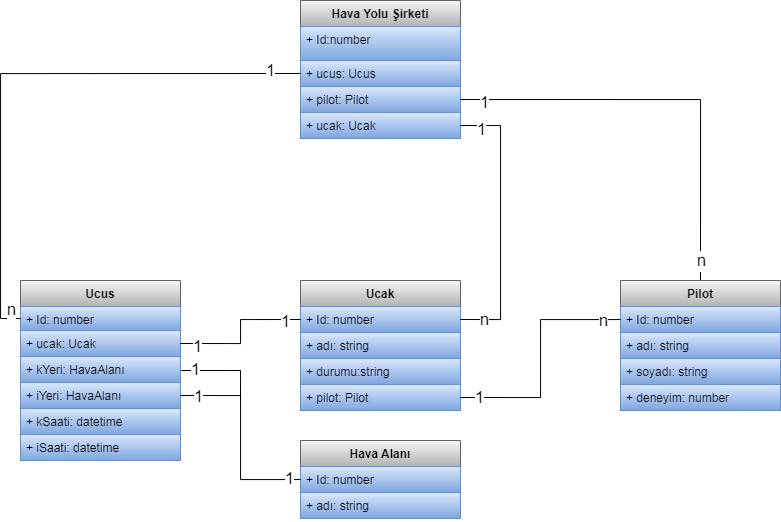

The diagram above was exported from draw.io. Its source (the exported page's mxGraphModel, read from the mxfile embedded in the PNG):
<mxGraphModel dx="1157" dy="600" grid="1" gridSize="10" guides="1" tooltips="1" connect="1" arrows="1" fold="1" page="1" pageScale="1" pageWidth="827" pageHeight="1169" math="0" shadow="0">
  <root>
    <mxCell id="0" />
    <mxCell id="1" parent="0" />
    <mxCell id="cp-vUlQVqxfR5RI0IxJv-13" value="Hava Alanı" style="swimlane;fontStyle=1;align=center;verticalAlign=top;childLayout=stackLayout;horizontal=1;startSize=26;horizontalStack=0;resizeParent=1;resizeParentMax=0;resizeLast=0;collapsible=1;marginBottom=0;fillColor=#f5f5f5;strokeColor=#666666;gradientColor=#b3b3b3;" vertex="1" parent="1">
      <mxGeometry x="320" y="480" width="160" height="78" as="geometry" />
    </mxCell>
    <mxCell id="cp-vUlQVqxfR5RI0IxJv-14" value="+ Id: number" style="text;align=left;verticalAlign=top;spacingLeft=4;spacingRight=4;overflow=hidden;rotatable=0;points=[[0,0.5],[1,0.5]];portConstraint=eastwest;fillColor=#dae8fc;gradientColor=#7ea6e0;strokeColor=#6c8ebf;" vertex="1" parent="cp-vUlQVqxfR5RI0IxJv-13">
      <mxGeometry y="26" width="160" height="26" as="geometry" />
    </mxCell>
    <mxCell id="cp-vUlQVqxfR5RI0IxJv-21" value="+ adı: string" style="text;strokeColor=#6c8ebf;fillColor=#dae8fc;align=left;verticalAlign=top;spacingLeft=4;spacingRight=4;overflow=hidden;rotatable=0;points=[[0,0.5],[1,0.5]];portConstraint=eastwest;gradientColor=#7ea6e0;" vertex="1" parent="cp-vUlQVqxfR5RI0IxJv-13">
      <mxGeometry y="52" width="160" height="26" as="geometry" />
    </mxCell>
    <mxCell id="cp-vUlQVqxfR5RI0IxJv-17" value="Hava Yolu Şirketi" style="swimlane;fontStyle=1;align=center;verticalAlign=top;childLayout=stackLayout;horizontal=1;startSize=26;horizontalStack=0;resizeParent=1;resizeParentMax=0;resizeLast=0;collapsible=1;marginBottom=0;fillColor=#f5f5f5;gradientColor=#b3b3b3;strokeColor=#666666;" vertex="1" parent="1">
      <mxGeometry x="320" y="40" width="160" height="138" as="geometry" />
    </mxCell>
    <mxCell id="cp-vUlQVqxfR5RI0IxJv-18" value="+ Id:number" style="text;strokeColor=#6c8ebf;fillColor=#dae8fc;align=left;verticalAlign=top;spacingLeft=4;spacingRight=4;overflow=hidden;rotatable=0;points=[[0,0.5],[1,0.5]];portConstraint=eastwest;gradientColor=#7ea6e0;" vertex="1" parent="cp-vUlQVqxfR5RI0IxJv-17">
      <mxGeometry y="26" width="160" height="34" as="geometry" />
    </mxCell>
    <mxCell id="cp-vUlQVqxfR5RI0IxJv-24" value="+ ucus: Ucus" style="text;strokeColor=#6c8ebf;fillColor=#dae8fc;align=left;verticalAlign=top;spacingLeft=4;spacingRight=4;overflow=hidden;rotatable=0;points=[[0,0.5],[1,0.5]];portConstraint=eastwest;gradientColor=#7ea6e0;" vertex="1" parent="cp-vUlQVqxfR5RI0IxJv-17">
      <mxGeometry y="60" width="160" height="26" as="geometry" />
    </mxCell>
    <mxCell id="cp-vUlQVqxfR5RI0IxJv-25" value="+ pilot: Pilot" style="text;strokeColor=#6c8ebf;fillColor=#dae8fc;align=left;verticalAlign=top;spacingLeft=4;spacingRight=4;overflow=hidden;rotatable=0;points=[[0,0.5],[1,0.5]];portConstraint=eastwest;gradientColor=#7ea6e0;" vertex="1" parent="cp-vUlQVqxfR5RI0IxJv-17">
      <mxGeometry y="86" width="160" height="26" as="geometry" />
    </mxCell>
    <mxCell id="cp-vUlQVqxfR5RI0IxJv-26" value="+ ucak: Ucak" style="text;strokeColor=#6c8ebf;fillColor=#dae8fc;align=left;verticalAlign=top;spacingLeft=4;spacingRight=4;overflow=hidden;rotatable=0;points=[[0,0.5],[1,0.5]];portConstraint=eastwest;gradientColor=#7ea6e0;" vertex="1" parent="cp-vUlQVqxfR5RI0IxJv-17">
      <mxGeometry y="112" width="160" height="26" as="geometry" />
    </mxCell>
    <mxCell id="cp-vUlQVqxfR5RI0IxJv-76" style="edgeStyle=orthogonalEdgeStyle;rounded=0;orthogonalLoop=1;jettySize=auto;html=1;exitX=1;exitY=0.5;exitDx=0;exitDy=0;endArrow=none;endFill=0;" edge="1" parent="1" source="cp-vUlQVqxfR5RI0IxJv-27">
      <mxGeometry relative="1" as="geometry">
        <mxPoint x="260" y="440" as="targetPoint" />
        <Array as="points">
          <mxPoint x="250" y="410" />
          <mxPoint x="250" y="410" />
        </Array>
      </mxGeometry>
    </mxCell>
    <mxCell id="cp-vUlQVqxfR5RI0IxJv-80" value="1" style="edgeLabel;html=1;align=center;verticalAlign=middle;resizable=0;points=[];" vertex="1" connectable="0" parent="cp-vUlQVqxfR5RI0IxJv-76">
      <mxGeometry x="-0.6889" y="1" relative="1" as="geometry">
        <mxPoint as="offset" />
      </mxGeometry>
    </mxCell>
    <mxCell id="cp-vUlQVqxfR5RI0IxJv-27" value="Ucus" style="swimlane;fontStyle=1;align=center;verticalAlign=top;childLayout=stackLayout;horizontal=1;startSize=26;horizontalStack=0;resizeParent=1;resizeParentMax=0;resizeLast=0;collapsible=1;marginBottom=0;fillColor=#f5f5f5;gradientColor=#b3b3b3;strokeColor=#666666;" vertex="1" parent="1">
      <mxGeometry x="40" y="320" width="160" height="180" as="geometry" />
    </mxCell>
    <mxCell id="cp-vUlQVqxfR5RI0IxJv-28" value="+ Id: number" style="text;strokeColor=#6c8ebf;fillColor=#dae8fc;align=left;verticalAlign=top;spacingLeft=4;spacingRight=4;overflow=hidden;rotatable=0;points=[[0,0.5],[1,0.5]];portConstraint=eastwest;gradientColor=#7ea6e0;" vertex="1" parent="cp-vUlQVqxfR5RI0IxJv-27">
      <mxGeometry y="26" width="160" height="24" as="geometry" />
    </mxCell>
    <mxCell id="cp-vUlQVqxfR5RI0IxJv-33" value="+ ucak: Ucak" style="text;strokeColor=#6c8ebf;fillColor=#dae8fc;align=left;verticalAlign=top;spacingLeft=4;spacingRight=4;overflow=hidden;rotatable=0;points=[[0,0.5],[1,0.5]];portConstraint=eastwest;gradientColor=#7ea6e0;" vertex="1" parent="cp-vUlQVqxfR5RI0IxJv-27">
      <mxGeometry y="50" width="160" height="26" as="geometry" />
    </mxCell>
    <mxCell id="cp-vUlQVqxfR5RI0IxJv-41" value="+ kYeri: HavaAlanı" style="text;strokeColor=#6c8ebf;fillColor=#dae8fc;align=left;verticalAlign=top;spacingLeft=4;spacingRight=4;overflow=hidden;rotatable=0;points=[[0,0.5],[1,0.5]];portConstraint=eastwest;gradientColor=#7ea6e0;" vertex="1" parent="cp-vUlQVqxfR5RI0IxJv-27">
      <mxGeometry y="76" width="160" height="26" as="geometry" />
    </mxCell>
    <mxCell id="cp-vUlQVqxfR5RI0IxJv-42" value="+ iYeri: HavaAlanı" style="text;strokeColor=#6c8ebf;fillColor=#dae8fc;align=left;verticalAlign=top;spacingLeft=4;spacingRight=4;overflow=hidden;rotatable=0;points=[[0,0.5],[1,0.5]];portConstraint=eastwest;gradientColor=#7ea6e0;" vertex="1" parent="cp-vUlQVqxfR5RI0IxJv-27">
      <mxGeometry y="102" width="160" height="26" as="geometry" />
    </mxCell>
    <mxCell id="cp-vUlQVqxfR5RI0IxJv-31" value="+ kSaati: datetime" style="text;strokeColor=#6c8ebf;fillColor=#dae8fc;align=left;verticalAlign=top;spacingLeft=4;spacingRight=4;overflow=hidden;rotatable=0;points=[[0,0.5],[1,0.5]];portConstraint=eastwest;gradientColor=#7ea6e0;" vertex="1" parent="cp-vUlQVqxfR5RI0IxJv-27">
      <mxGeometry y="128" width="160" height="26" as="geometry" />
    </mxCell>
    <mxCell id="cp-vUlQVqxfR5RI0IxJv-32" value="+ iSaati: datetime" style="text;strokeColor=#6c8ebf;fillColor=#dae8fc;align=left;verticalAlign=top;spacingLeft=4;spacingRight=4;overflow=hidden;rotatable=0;points=[[0,0.5],[1,0.5]];portConstraint=eastwest;gradientColor=#7ea6e0;" vertex="1" parent="cp-vUlQVqxfR5RI0IxJv-27">
      <mxGeometry y="154" width="160" height="26" as="geometry" />
    </mxCell>
    <mxCell id="cp-vUlQVqxfR5RI0IxJv-34" value="Ucak" style="swimlane;fontStyle=1;align=center;verticalAlign=top;childLayout=stackLayout;horizontal=1;startSize=26;horizontalStack=0;resizeParent=1;resizeParentMax=0;resizeLast=0;collapsible=1;marginBottom=0;fillColor=#f5f5f5;gradientColor=#b3b3b3;strokeColor=#666666;" vertex="1" parent="1">
      <mxGeometry x="320" y="320" width="160" height="130" as="geometry" />
    </mxCell>
    <mxCell id="cp-vUlQVqxfR5RI0IxJv-35" value="+ Id: number" style="text;strokeColor=#6c8ebf;fillColor=#dae8fc;align=left;verticalAlign=top;spacingLeft=4;spacingRight=4;overflow=hidden;rotatable=0;points=[[0,0.5],[1,0.5]];portConstraint=eastwest;gradientColor=#7ea6e0;" vertex="1" parent="cp-vUlQVqxfR5RI0IxJv-34">
      <mxGeometry y="26" width="160" height="26" as="geometry" />
    </mxCell>
    <mxCell id="cp-vUlQVqxfR5RI0IxJv-40" value="+ adı: string" style="text;strokeColor=#6c8ebf;fillColor=#dae8fc;align=left;verticalAlign=top;spacingLeft=4;spacingRight=4;overflow=hidden;rotatable=0;points=[[0,0.5],[1,0.5]];portConstraint=eastwest;gradientColor=#7ea6e0;" vertex="1" parent="cp-vUlQVqxfR5RI0IxJv-34">
      <mxGeometry y="52" width="160" height="26" as="geometry" />
    </mxCell>
    <mxCell id="cp-vUlQVqxfR5RI0IxJv-38" value="+ durumu:string " style="text;strokeColor=#6c8ebf;fillColor=#dae8fc;align=left;verticalAlign=top;spacingLeft=4;spacingRight=4;overflow=hidden;rotatable=0;points=[[0,0.5],[1,0.5]];portConstraint=eastwest;gradientColor=#7ea6e0;" vertex="1" parent="cp-vUlQVqxfR5RI0IxJv-34">
      <mxGeometry y="78" width="160" height="26" as="geometry" />
    </mxCell>
    <mxCell id="cp-vUlQVqxfR5RI0IxJv-39" value="+ pilot: Pilot" style="text;strokeColor=#6c8ebf;fillColor=#dae8fc;align=left;verticalAlign=top;spacingLeft=4;spacingRight=4;overflow=hidden;rotatable=0;points=[[0,0.5],[1,0.5]];portConstraint=eastwest;gradientColor=#7ea6e0;" vertex="1" parent="cp-vUlQVqxfR5RI0IxJv-34">
      <mxGeometry y="104" width="160" height="26" as="geometry" />
    </mxCell>
    <mxCell id="cp-vUlQVqxfR5RI0IxJv-74" style="edgeStyle=orthogonalEdgeStyle;rounded=0;orthogonalLoop=1;jettySize=auto;html=1;exitX=0.5;exitY=0;exitDx=0;exitDy=0;entryX=1;entryY=0.5;entryDx=0;entryDy=0;endArrow=none;endFill=0;" edge="1" parent="1" source="cp-vUlQVqxfR5RI0IxJv-43" target="cp-vUlQVqxfR5RI0IxJv-25">
      <mxGeometry relative="1" as="geometry" />
    </mxCell>
    <mxCell id="cp-vUlQVqxfR5RI0IxJv-87" value="1" style="edgeLabel;html=1;align=center;verticalAlign=middle;resizable=0;points=[];" vertex="1" connectable="0" parent="cp-vUlQVqxfR5RI0IxJv-74">
      <mxGeometry x="0.886" y="3" relative="1" as="geometry">
        <mxPoint as="offset" />
      </mxGeometry>
    </mxCell>
    <mxCell id="cp-vUlQVqxfR5RI0IxJv-88" value="n" style="edgeLabel;html=1;align=center;verticalAlign=middle;resizable=0;points=[];" vertex="1" connectable="0" parent="cp-vUlQVqxfR5RI0IxJv-74">
      <mxGeometry x="-0.905" relative="1" as="geometry">
        <mxPoint as="offset" />
      </mxGeometry>
    </mxCell>
    <mxCell id="cp-vUlQVqxfR5RI0IxJv-43" value="Pilot" style="swimlane;fontStyle=1;align=center;verticalAlign=top;childLayout=stackLayout;horizontal=1;startSize=26;horizontalStack=0;resizeParent=1;resizeParentMax=0;resizeLast=0;collapsible=1;marginBottom=0;fillColor=#f5f5f5;gradientColor=#b3b3b3;strokeColor=#666666;" vertex="1" parent="1">
      <mxGeometry x="640" y="320" width="160" height="130" as="geometry" />
    </mxCell>
    <mxCell id="cp-vUlQVqxfR5RI0IxJv-44" value="+ Id: number" style="text;strokeColor=#6c8ebf;fillColor=#dae8fc;align=left;verticalAlign=top;spacingLeft=4;spacingRight=4;overflow=hidden;rotatable=0;points=[[0,0.5],[1,0.5]];portConstraint=eastwest;gradientColor=#7ea6e0;" vertex="1" parent="cp-vUlQVqxfR5RI0IxJv-43">
      <mxGeometry y="26" width="160" height="26" as="geometry" />
    </mxCell>
    <mxCell id="cp-vUlQVqxfR5RI0IxJv-47" value="+ adı: string" style="text;strokeColor=#6c8ebf;fillColor=#dae8fc;align=left;verticalAlign=top;spacingLeft=4;spacingRight=4;overflow=hidden;rotatable=0;points=[[0,0.5],[1,0.5]];portConstraint=eastwest;gradientColor=#7ea6e0;" vertex="1" parent="cp-vUlQVqxfR5RI0IxJv-43">
      <mxGeometry y="52" width="160" height="26" as="geometry" />
    </mxCell>
    <mxCell id="cp-vUlQVqxfR5RI0IxJv-48" value="+ soyadı: string" style="text;strokeColor=#6c8ebf;fillColor=#dae8fc;align=left;verticalAlign=top;spacingLeft=4;spacingRight=4;overflow=hidden;rotatable=0;points=[[0,0.5],[1,0.5]];portConstraint=eastwest;gradientColor=#7ea6e0;" vertex="1" parent="cp-vUlQVqxfR5RI0IxJv-43">
      <mxGeometry y="78" width="160" height="26" as="geometry" />
    </mxCell>
    <mxCell id="cp-vUlQVqxfR5RI0IxJv-49" value="+ deneyim: number" style="text;strokeColor=#6c8ebf;fillColor=#dae8fc;align=left;verticalAlign=top;spacingLeft=4;spacingRight=4;overflow=hidden;rotatable=0;points=[[0,0.5],[1,0.5]];portConstraint=eastwest;gradientColor=#7ea6e0;" vertex="1" parent="cp-vUlQVqxfR5RI0IxJv-43">
      <mxGeometry y="104" width="160" height="26" as="geometry" />
    </mxCell>
    <mxCell id="cp-vUlQVqxfR5RI0IxJv-67" style="edgeStyle=orthogonalEdgeStyle;rounded=0;orthogonalLoop=1;jettySize=auto;html=1;exitX=0;exitY=0.5;exitDx=0;exitDy=0;entryX=0;entryY=0.5;entryDx=0;entryDy=0;endArrow=none;endFill=0;" edge="1" parent="1" source="cp-vUlQVqxfR5RI0IxJv-24" target="cp-vUlQVqxfR5RI0IxJv-28">
      <mxGeometry relative="1" as="geometry" />
    </mxCell>
    <mxCell id="cp-vUlQVqxfR5RI0IxJv-70" value="n" style="edgeLabel;html=1;align=center;verticalAlign=middle;resizable=0;points=[];" vertex="1" connectable="0" parent="cp-vUlQVqxfR5RI0IxJv-67">
      <mxGeometry x="0.7802" y="1" relative="1" as="geometry">
        <mxPoint x="9" y="34" as="offset" />
      </mxGeometry>
    </mxCell>
    <mxCell id="cp-vUlQVqxfR5RI0IxJv-71" value="1" style="edgeLabel;html=1;align=center;verticalAlign=middle;resizable=0;points=[];" vertex="1" connectable="0" parent="cp-vUlQVqxfR5RI0IxJv-67">
      <mxGeometry x="-0.7473" y="2" relative="1" as="geometry">
        <mxPoint x="41" y="-5" as="offset" />
      </mxGeometry>
    </mxCell>
    <mxCell id="cp-vUlQVqxfR5RI0IxJv-73" style="edgeStyle=orthogonalEdgeStyle;rounded=0;orthogonalLoop=1;jettySize=auto;html=1;exitX=1;exitY=0.5;exitDx=0;exitDy=0;endArrow=none;endFill=0;" edge="1" parent="1" source="cp-vUlQVqxfR5RI0IxJv-39" target="cp-vUlQVqxfR5RI0IxJv-44">
      <mxGeometry relative="1" as="geometry" />
    </mxCell>
    <mxCell id="cp-vUlQVqxfR5RI0IxJv-89" value="1" style="edgeLabel;html=1;align=center;verticalAlign=middle;resizable=0;points=[];" vertex="1" connectable="0" parent="cp-vUlQVqxfR5RI0IxJv-73">
      <mxGeometry x="-0.8487" relative="1" as="geometry">
        <mxPoint as="offset" />
      </mxGeometry>
    </mxCell>
    <mxCell id="cp-vUlQVqxfR5RI0IxJv-90" value="n" style="edgeLabel;html=1;align=center;verticalAlign=middle;resizable=0;points=[];" vertex="1" connectable="0" parent="cp-vUlQVqxfR5RI0IxJv-73">
      <mxGeometry x="0.8487" y="-1" relative="1" as="geometry">
        <mxPoint as="offset" />
      </mxGeometry>
    </mxCell>
    <mxCell id="cp-vUlQVqxfR5RI0IxJv-75" style="edgeStyle=orthogonalEdgeStyle;rounded=0;orthogonalLoop=1;jettySize=auto;html=1;exitX=1;exitY=0.5;exitDx=0;exitDy=0;endArrow=none;endFill=0;" edge="1" parent="1" source="cp-vUlQVqxfR5RI0IxJv-42" target="cp-vUlQVqxfR5RI0IxJv-14">
      <mxGeometry relative="1" as="geometry">
        <Array as="points">
          <mxPoint x="260" y="435" />
          <mxPoint x="260" y="519" />
        </Array>
      </mxGeometry>
    </mxCell>
    <mxCell id="cp-vUlQVqxfR5RI0IxJv-78" value="1" style="edgeLabel;html=1;align=center;verticalAlign=middle;resizable=0;points=[];" vertex="1" connectable="0" parent="cp-vUlQVqxfR5RI0IxJv-75">
      <mxGeometry x="-0.8333" y="-1" relative="1" as="geometry">
        <mxPoint as="offset" />
      </mxGeometry>
    </mxCell>
    <mxCell id="cp-vUlQVqxfR5RI0IxJv-79" value="1" style="edgeLabel;html=1;align=center;verticalAlign=middle;resizable=0;points=[];" vertex="1" connectable="0" parent="cp-vUlQVqxfR5RI0IxJv-75">
      <mxGeometry x="0.8824" y="1" relative="1" as="geometry">
        <mxPoint as="offset" />
      </mxGeometry>
    </mxCell>
    <mxCell id="cp-vUlQVqxfR5RI0IxJv-81" style="edgeStyle=orthogonalEdgeStyle;rounded=0;orthogonalLoop=1;jettySize=auto;html=1;exitX=1;exitY=0.5;exitDx=0;exitDy=0;entryX=0;entryY=0.5;entryDx=0;entryDy=0;endArrow=none;endFill=0;" edge="1" parent="1" source="cp-vUlQVqxfR5RI0IxJv-33" target="cp-vUlQVqxfR5RI0IxJv-35">
      <mxGeometry relative="1" as="geometry" />
    </mxCell>
    <mxCell id="cp-vUlQVqxfR5RI0IxJv-82" value="1" style="edgeLabel;html=1;align=center;verticalAlign=middle;resizable=0;points=[];" vertex="1" connectable="0" parent="cp-vUlQVqxfR5RI0IxJv-81">
      <mxGeometry x="-0.7778" y="-3" relative="1" as="geometry">
        <mxPoint as="offset" />
      </mxGeometry>
    </mxCell>
    <mxCell id="cp-vUlQVqxfR5RI0IxJv-83" value="1" style="edgeLabel;html=1;align=center;verticalAlign=middle;resizable=0;points=[];" vertex="1" connectable="0" parent="cp-vUlQVqxfR5RI0IxJv-81">
      <mxGeometry x="0.7778" y="-2" relative="1" as="geometry">
        <mxPoint as="offset" />
      </mxGeometry>
    </mxCell>
    <mxCell id="cp-vUlQVqxfR5RI0IxJv-84" style="edgeStyle=orthogonalEdgeStyle;rounded=0;orthogonalLoop=1;jettySize=auto;html=1;exitX=1;exitY=0.5;exitDx=0;exitDy=0;entryX=1;entryY=0.5;entryDx=0;entryDy=0;endArrow=none;endFill=0;" edge="1" parent="1" source="cp-vUlQVqxfR5RI0IxJv-35" target="cp-vUlQVqxfR5RI0IxJv-26">
      <mxGeometry relative="1" as="geometry">
        <Array as="points">
          <mxPoint x="520" y="359" />
          <mxPoint x="520" y="165" />
        </Array>
      </mxGeometry>
    </mxCell>
    <mxCell id="cp-vUlQVqxfR5RI0IxJv-85" value="1" style="edgeLabel;html=1;align=center;verticalAlign=middle;resizable=0;points=[];" vertex="1" connectable="0" parent="cp-vUlQVqxfR5RI0IxJv-84">
      <mxGeometry x="0.641" y="1" relative="1" as="geometry">
        <mxPoint x="-19" y="-4" as="offset" />
      </mxGeometry>
    </mxCell>
    <mxCell id="cp-vUlQVqxfR5RI0IxJv-86" value="n" style="edgeLabel;html=1;align=center;verticalAlign=middle;resizable=0;points=[];" vertex="1" connectable="0" parent="cp-vUlQVqxfR5RI0IxJv-84">
      <mxGeometry x="-0.7607" relative="1" as="geometry">
        <mxPoint x="-10" as="offset" />
      </mxGeometry>
    </mxCell>
  </root>
</mxGraphModel>